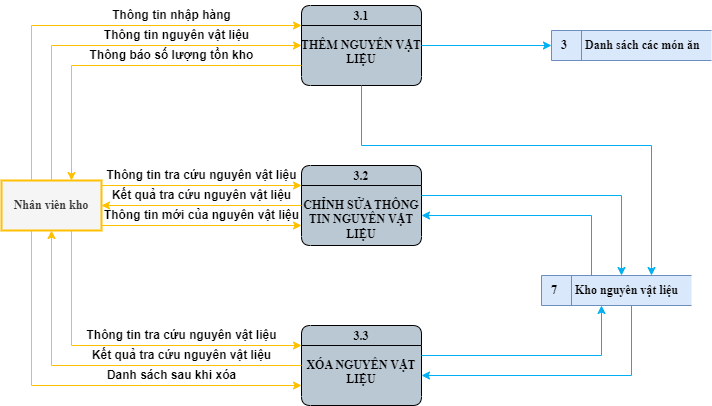

The diagram above was exported from draw.io. Its source (the exported page's mxGraphModel, read from the mxfile embedded in the PNG):
<mxGraphModel dx="1834" dy="1286" grid="1" gridSize="10" guides="1" tooltips="1" connect="0" arrows="0" fold="1" page="0" pageScale="1" pageWidth="850" pageHeight="1100" math="0" shadow="0">
  <root>
    <mxCell id="0" />
    <mxCell id="1" parent="0" />
    <mxCell id="a7CgfD6gLtfGal2P0kAP-1" value="3.2&#10;&#10;CHỈNH SỬA THÔNG TIN NGUYÊN VẬT LIỆU" style="swimlane;fontStyle=1;childLayout=stackLayout;horizontal=1;startSize=20;fillColor=#bac8d3;horizontalStack=0;resizeParent=1;resizeParentMax=0;resizeLast=0;collapsible=0;marginBottom=0;swimlaneFillColor=#bac8d3;fontSize=12;whiteSpace=wrap;gradientColor=none;rounded=1;glass=0;verticalAlign=top;spacing=-1;fontFamily=Times New Roman;" parent="1" vertex="1">
      <mxGeometry x="120" y="-80" width="120" height="80" as="geometry" />
    </mxCell>
    <mxCell id="YgM7Mh_GW1I_zWfFEaxO-1" value="Nhân viên kho" style="html=1;dashed=0;whiteSpace=wrap;fontStyle=1;fillColor=#f5f5f5;fontColor=#333333;strokeColor=#FFC000;strokeWidth=2;fontFamily=Times New Roman;fontSize=12;" parent="1" vertex="1">
      <mxGeometry x="-180" y="-65" width="100" height="50" as="geometry" />
    </mxCell>
    <mxCell id="YgM7Mh_GW1I_zWfFEaxO-2" value="3.1&#10;&#10;THÊM NGUYÊN VẬT LIỆU" style="swimlane;fontStyle=1;childLayout=stackLayout;horizontal=1;startSize=20;fillColor=#bac8d3;horizontalStack=0;resizeParent=1;resizeParentMax=0;resizeLast=0;collapsible=0;marginBottom=0;swimlaneFillColor=#bac8d3;fontSize=12;whiteSpace=wrap;gradientColor=none;rounded=1;glass=0;verticalAlign=top;spacing=-1;fontFamily=Times New Roman;" parent="1" vertex="1">
      <mxGeometry x="120" y="-240" width="120" height="80" as="geometry" />
    </mxCell>
    <mxCell id="YgM7Mh_GW1I_zWfFEaxO-3" value="3.3&#10;&#10;XÓA NGUYÊN VẬT LIỆU" style="swimlane;fontStyle=1;childLayout=stackLayout;horizontal=1;startSize=20;fillColor=#bac8d3;horizontalStack=0;resizeParent=1;resizeParentMax=0;resizeLast=0;collapsible=0;marginBottom=0;swimlaneFillColor=#bac8d3;fontSize=12;whiteSpace=wrap;gradientColor=none;rounded=1;glass=0;verticalAlign=top;spacing=-1;fontFamily=Times New Roman;" parent="1" vertex="1">
      <mxGeometry x="120" y="80" width="120" height="80" as="geometry" />
    </mxCell>
    <mxCell id="YgM7Mh_GW1I_zWfFEaxO-5" value="7&lt;span style=&quot;white-space: pre; font-size: 12px;&quot;&gt;&#09;&lt;/span&gt;Kho nguyên vật liệu" style="html=1;dashed=0;whiteSpace=wrap;shape=mxgraph.dfd.dataStoreID;align=left;spacingLeft=8;points=[[0,0],[0.5,0],[1,0],[0,0.5],[1,0.5],[0,1],[0.5,1],[1,1]];fontSize=12;verticalAlign=middle;fillColor=#dae8fc;fontStyle=1;fontFamily=Times New Roman;strokeColor=#6c8ebf;" parent="1" vertex="1">
      <mxGeometry x="360" y="30" width="150" height="30" as="geometry" />
    </mxCell>
    <mxCell id="YgM7Mh_GW1I_zWfFEaxO-6" value="" style="endArrow=classic;html=1;rounded=0;edgeStyle=orthogonalEdgeStyle;strokeColor=#FFC000;fontSize=12;jumpStyle=arc;fontFamily=Times New Roman;fontStyle=1" parent="1" source="YgM7Mh_GW1I_zWfFEaxO-1" target="YgM7Mh_GW1I_zWfFEaxO-2" edge="1">
      <mxGeometry width="50" height="50" relative="1" as="geometry">
        <mxPoint x="-100" y="-110" as="sourcePoint" />
        <mxPoint x="-20" y="-270" as="targetPoint" />
        <Array as="points">
          <mxPoint x="-150" y="-220" />
        </Array>
      </mxGeometry>
    </mxCell>
    <mxCell id="YgM7Mh_GW1I_zWfFEaxO-8" value="" style="endArrow=classic;html=1;rounded=0;edgeStyle=orthogonalEdgeStyle;strokeColor=#FFC000;fontSize=12;jumpStyle=arc;fontFamily=Times New Roman;fontStyle=1" parent="1" source="YgM7Mh_GW1I_zWfFEaxO-1" target="YgM7Mh_GW1I_zWfFEaxO-2" edge="1">
      <mxGeometry width="50" height="50" relative="1" as="geometry">
        <mxPoint x="-90" y="-55" as="sourcePoint" />
        <mxPoint x="130" y="-210" as="targetPoint" />
        <Array as="points">
          <mxPoint x="-130" y="-200" />
        </Array>
      </mxGeometry>
    </mxCell>
    <mxCell id="XuLyXvoTBYYpkDh_EuPX-1" value="Thông tin nhập hàng" style="text;html=1;align=center;verticalAlign=middle;resizable=0;points=[];autosize=1;strokeColor=none;fillColor=none;fontSize=12;fontStyle=1" parent="1" vertex="1">
      <mxGeometry x="-80" y="-245" width="140" height="30" as="geometry" />
    </mxCell>
    <mxCell id="XuLyXvoTBYYpkDh_EuPX-2" value="Thông tin nguyên vật liệu" style="text;html=1;align=center;verticalAlign=middle;resizable=0;points=[];autosize=1;strokeColor=none;fillColor=none;fontSize=12;fontStyle=1" parent="1" vertex="1">
      <mxGeometry x="-90" y="-225" width="170" height="30" as="geometry" />
    </mxCell>
    <mxCell id="XuLyXvoTBYYpkDh_EuPX-3" value="" style="endArrow=classic;html=1;rounded=0;edgeStyle=orthogonalEdgeStyle;strokeColor=#00b0f0;fontSize=12;jumpStyle=arc;fontFamily=Times New Roman;fontStyle=1" parent="1" source="YgM7Mh_GW1I_zWfFEaxO-2" target="YgM7Mh_GW1I_zWfFEaxO-5" edge="1">
      <mxGeometry width="50" height="50" relative="1" as="geometry">
        <mxPoint x="250" y="-190" as="sourcePoint" />
        <mxPoint x="445" y="-130" as="targetPoint" />
        <Array as="points">
          <mxPoint x="180" y="-100" />
          <mxPoint x="470" y="-100" />
        </Array>
      </mxGeometry>
    </mxCell>
    <mxCell id="XuLyXvoTBYYpkDh_EuPX-4" value="" style="endArrow=classic;html=1;rounded=0;edgeStyle=orthogonalEdgeStyle;strokeColor=#00b0f0;fontSize=12;jumpStyle=arc;fontFamily=Times New Roman;fontStyle=1" parent="1" source="a7CgfD6gLtfGal2P0kAP-1" target="YgM7Mh_GW1I_zWfFEaxO-5" edge="1">
      <mxGeometry width="50" height="50" relative="1" as="geometry">
        <mxPoint x="230" y="-50" as="sourcePoint" />
        <mxPoint x="425" y="10" as="targetPoint" />
        <Array as="points">
          <mxPoint x="440" y="-50" />
        </Array>
      </mxGeometry>
    </mxCell>
    <mxCell id="XuLyXvoTBYYpkDh_EuPX-5" value="" style="endArrow=classic;html=1;rounded=0;edgeStyle=orthogonalEdgeStyle;strokeColor=#00b0f0;fontSize=12;jumpStyle=arc;fontFamily=Times New Roman;fontStyle=1;" parent="1" source="YgM7Mh_GW1I_zWfFEaxO-5" target="a7CgfD6gLtfGal2P0kAP-1" edge="1">
      <mxGeometry width="50" height="50" relative="1" as="geometry">
        <mxPoint x="445" y="40" as="sourcePoint" />
        <mxPoint x="250" y="-30" as="targetPoint" />
        <Array as="points">
          <mxPoint x="410" y="-30" />
        </Array>
      </mxGeometry>
    </mxCell>
    <mxCell id="XuLyXvoTBYYpkDh_EuPX-7" value="" style="endArrow=classic;html=1;rounded=0;edgeStyle=orthogonalEdgeStyle;strokeColor=#FFC000;fontSize=12;jumpStyle=arc;fontFamily=Times New Roman;fontStyle=1" parent="1" source="YgM7Mh_GW1I_zWfFEaxO-1" target="a7CgfD6gLtfGal2P0kAP-1" edge="1">
      <mxGeometry width="50" height="50" relative="1" as="geometry">
        <mxPoint x="-70" y="145" as="sourcePoint" />
        <mxPoint x="130" y="10" as="targetPoint" />
        <Array as="points">
          <mxPoint x="40" y="-60" />
          <mxPoint x="40" y="-60" />
        </Array>
      </mxGeometry>
    </mxCell>
    <mxCell id="XuLyXvoTBYYpkDh_EuPX-8" value="" style="endArrow=classic;html=1;rounded=0;edgeStyle=orthogonalEdgeStyle;strokeColor=#FFC000;fontSize=12;jumpStyle=arc;fontFamily=Times New Roman;fontStyle=1" parent="1" source="a7CgfD6gLtfGal2P0kAP-1" target="YgM7Mh_GW1I_zWfFEaxO-1" edge="1">
      <mxGeometry width="50" height="50" relative="1" as="geometry">
        <mxPoint x="130" y="-40" as="sourcePoint" />
        <mxPoint y="-40" as="targetPoint" />
        <Array as="points" />
      </mxGeometry>
    </mxCell>
    <mxCell id="XuLyXvoTBYYpkDh_EuPX-9" value="" style="endArrow=classic;html=1;rounded=0;edgeStyle=orthogonalEdgeStyle;strokeColor=#FFC000;fontSize=12;jumpStyle=arc;fontFamily=Times New Roman;fontStyle=1" parent="1" source="YgM7Mh_GW1I_zWfFEaxO-1" target="a7CgfD6gLtfGal2P0kAP-1" edge="1">
      <mxGeometry width="50" height="50" relative="1" as="geometry">
        <mxPoint y="-30" as="sourcePoint" />
        <mxPoint x="130" y="-30" as="targetPoint" />
        <Array as="points">
          <mxPoint x="40" y="-20" />
          <mxPoint x="40" y="-20" />
        </Array>
      </mxGeometry>
    </mxCell>
    <mxCell id="vK36XT1lTb-HztB0MUNW-1" value="" style="endArrow=classic;html=1;rounded=0;edgeStyle=orthogonalEdgeStyle;strokeColor=#FFC000;fontSize=12;jumpStyle=arc;fontFamily=Times New Roman;fontStyle=1" parent="1" source="YgM7Mh_GW1I_zWfFEaxO-1" target="YgM7Mh_GW1I_zWfFEaxO-3" edge="1">
      <mxGeometry width="50" height="50" relative="1" as="geometry">
        <mxPoint x="-170" y="70.06" as="sourcePoint" />
        <mxPoint x="30" y="70.06" as="targetPoint" />
        <Array as="points">
          <mxPoint x="-150" y="140" />
        </Array>
      </mxGeometry>
    </mxCell>
    <mxCell id="pdw13Dmx3MCPiQXvbkDr-1" value="Thông tin tra cứu nguyên vật liệu" style="text;html=1;align=center;verticalAlign=middle;resizable=0;points=[];autosize=1;strokeColor=none;fillColor=none;fontSize=12;fontStyle=1" parent="1" vertex="1">
      <mxGeometry x="-85" y="-85" width="210" height="30" as="geometry" />
    </mxCell>
    <mxCell id="pdw13Dmx3MCPiQXvbkDr-2" value="Kết quả tra cứu nguyên vật liệu" style="text;html=1;align=center;verticalAlign=middle;resizable=0;points=[];autosize=1;strokeColor=none;fillColor=none;fontSize=12;fontStyle=1" parent="1" vertex="1">
      <mxGeometry x="-80" y="-65" width="200" height="30" as="geometry" />
    </mxCell>
    <mxCell id="OqQVlbqAxYmKP_N7PJRw-1" value="Thông tin mới của nguyên vật liệu" style="text;html=1;align=center;verticalAlign=middle;resizable=0;points=[];autosize=1;strokeColor=none;fillColor=none;fontSize=12;fontStyle=1" parent="1" vertex="1">
      <mxGeometry x="-90" y="-45" width="220" height="30" as="geometry" />
    </mxCell>
    <mxCell id="OqQVlbqAxYmKP_N7PJRw-2" value="" style="endArrow=classic;html=1;rounded=0;edgeStyle=orthogonalEdgeStyle;strokeColor=#FFC000;fontSize=12;jumpStyle=arc;fontFamily=Times New Roman;fontStyle=1" parent="1" source="YgM7Mh_GW1I_zWfFEaxO-2" target="YgM7Mh_GW1I_zWfFEaxO-1" edge="1">
      <mxGeometry width="50" height="50" relative="1" as="geometry">
        <mxPoint x="130" y="-190" as="sourcePoint" />
        <mxPoint x="-110" y="-55" as="targetPoint" />
        <Array as="points">
          <mxPoint x="-110" y="-180" />
        </Array>
      </mxGeometry>
    </mxCell>
    <mxCell id="OqQVlbqAxYmKP_N7PJRw-3" value="Thông báo số lượng tồn kho" style="text;html=1;align=center;verticalAlign=middle;resizable=0;points=[];autosize=1;strokeColor=none;fillColor=none;fontSize=12;fontStyle=1" parent="1" vertex="1">
      <mxGeometry x="-105" y="-205" width="190" height="30" as="geometry" />
    </mxCell>
    <mxCell id="OqQVlbqAxYmKP_N7PJRw-5" value="" style="endArrow=classic;html=1;rounded=0;edgeStyle=orthogonalEdgeStyle;strokeColor=#FFC000;fontSize=12;jumpStyle=arc;fontFamily=Times New Roman;fontStyle=1" parent="1" source="YgM7Mh_GW1I_zWfFEaxO-3" target="YgM7Mh_GW1I_zWfFEaxO-1" edge="1">
      <mxGeometry width="50" height="50" relative="1" as="geometry">
        <mxPoint x="130" y="150" as="sourcePoint" />
        <mxPoint x="-140" y="-5" as="targetPoint" />
        <Array as="points">
          <mxPoint x="-130" y="120" />
        </Array>
      </mxGeometry>
    </mxCell>
    <mxCell id="OqQVlbqAxYmKP_N7PJRw-6" value="" style="endArrow=classic;html=1;rounded=0;edgeStyle=orthogonalEdgeStyle;strokeColor=#FFC000;fontSize=12;jumpStyle=arc;fontFamily=Times New Roman;fontStyle=1" parent="1" source="YgM7Mh_GW1I_zWfFEaxO-1" target="YgM7Mh_GW1I_zWfFEaxO-3" edge="1">
      <mxGeometry width="50" height="50" relative="1" as="geometry">
        <mxPoint x="-120" y="-5" as="sourcePoint" />
        <mxPoint x="130" y="130" as="targetPoint" />
        <Array as="points">
          <mxPoint x="-110" y="100" />
        </Array>
      </mxGeometry>
    </mxCell>
    <mxCell id="OqQVlbqAxYmKP_N7PJRw-7" value="Thông tin tra cứu nguyên vật liệu" style="text;html=1;align=center;verticalAlign=middle;resizable=0;points=[];autosize=1;strokeColor=none;fillColor=none;fontSize=12;fontStyle=1" parent="1" vertex="1">
      <mxGeometry x="-105" y="75" width="210" height="30" as="geometry" />
    </mxCell>
    <mxCell id="OqQVlbqAxYmKP_N7PJRw-8" value="Kết quả tra cứu nguyên vật liệu" style="text;html=1;align=center;verticalAlign=middle;resizable=0;points=[];autosize=1;strokeColor=none;fillColor=none;fontSize=12;fontStyle=1" parent="1" vertex="1">
      <mxGeometry x="-100" y="95" width="200" height="30" as="geometry" />
    </mxCell>
    <mxCell id="OqQVlbqAxYmKP_N7PJRw-9" value="Danh sách sau khi xóa" style="text;html=1;align=center;verticalAlign=middle;resizable=0;points=[];autosize=1;strokeColor=none;fillColor=none;fontSize=12;fontStyle=1" parent="1" vertex="1">
      <mxGeometry x="-85" y="115" width="150" height="30" as="geometry" />
    </mxCell>
    <mxCell id="ukKIoTM0AF9cuN6-Bcey-1" value="" style="endArrow=classic;html=1;rounded=0;edgeStyle=orthogonalEdgeStyle;strokeColor=#00b0f0;fontSize=12;jumpStyle=arc;fontFamily=Times New Roman;fontStyle=1;" parent="1" source="YgM7Mh_GW1I_zWfFEaxO-3" target="YgM7Mh_GW1I_zWfFEaxO-5" edge="1">
      <mxGeometry width="50" height="50" relative="1" as="geometry">
        <mxPoint x="430" y="165.03" as="sourcePoint" />
        <mxPoint x="260" y="105.03" as="targetPoint" />
        <Array as="points">
          <mxPoint x="420" y="110" />
        </Array>
      </mxGeometry>
    </mxCell>
    <mxCell id="ukKIoTM0AF9cuN6-Bcey-2" value="" style="endArrow=classic;html=1;rounded=0;edgeStyle=orthogonalEdgeStyle;strokeColor=#00b0f0;fontSize=12;jumpStyle=arc;fontFamily=Times New Roman;fontStyle=1;" parent="1" source="YgM7Mh_GW1I_zWfFEaxO-5" target="YgM7Mh_GW1I_zWfFEaxO-3" edge="1">
      <mxGeometry width="50" height="50" relative="1" as="geometry">
        <mxPoint x="440" y="70" as="sourcePoint" />
        <mxPoint x="250" y="115" as="targetPoint" />
        <Array as="points">
          <mxPoint x="450" y="130" />
        </Array>
      </mxGeometry>
    </mxCell>
    <mxCell id="CaWCq1Rq1kSjMqLWkfv--1" value="3&lt;span style=&quot;white-space: pre; font-size: 12px;&quot;&gt;&#09;&lt;/span&gt;Danh sách các món ăn" style="html=1;dashed=0;whiteSpace=wrap;shape=mxgraph.dfd.dataStoreID;align=left;spacingLeft=8;points=[[0,0],[0.5,0],[1,0],[0,0.5],[1,0.5],[0,1],[0.5,1],[1,1]];fontSize=12;verticalAlign=middle;fillColor=#dae8fc;fontStyle=1;fontFamily=Times New Roman;strokeColor=#6c8ebf;" parent="1" vertex="1">
      <mxGeometry x="370" y="-215" width="160" height="30" as="geometry" />
    </mxCell>
    <mxCell id="CaWCq1Rq1kSjMqLWkfv--2" value="" style="endArrow=classic;html=1;rounded=0;edgeStyle=orthogonalEdgeStyle;strokeColor=#00b0f0;fontSize=12;jumpStyle=arc;fontFamily=Times New Roman;fontStyle=1" parent="1" source="YgM7Mh_GW1I_zWfFEaxO-2" target="CaWCq1Rq1kSjMqLWkfv--1" edge="1">
      <mxGeometry width="50" height="50" relative="1" as="geometry">
        <mxPoint x="250" y="-190" as="sourcePoint" />
        <mxPoint x="410" y="-190" as="targetPoint" />
        <Array as="points">
          <mxPoint x="450" y="-200" />
        </Array>
      </mxGeometry>
    </mxCell>
  </root>
</mxGraphModel>